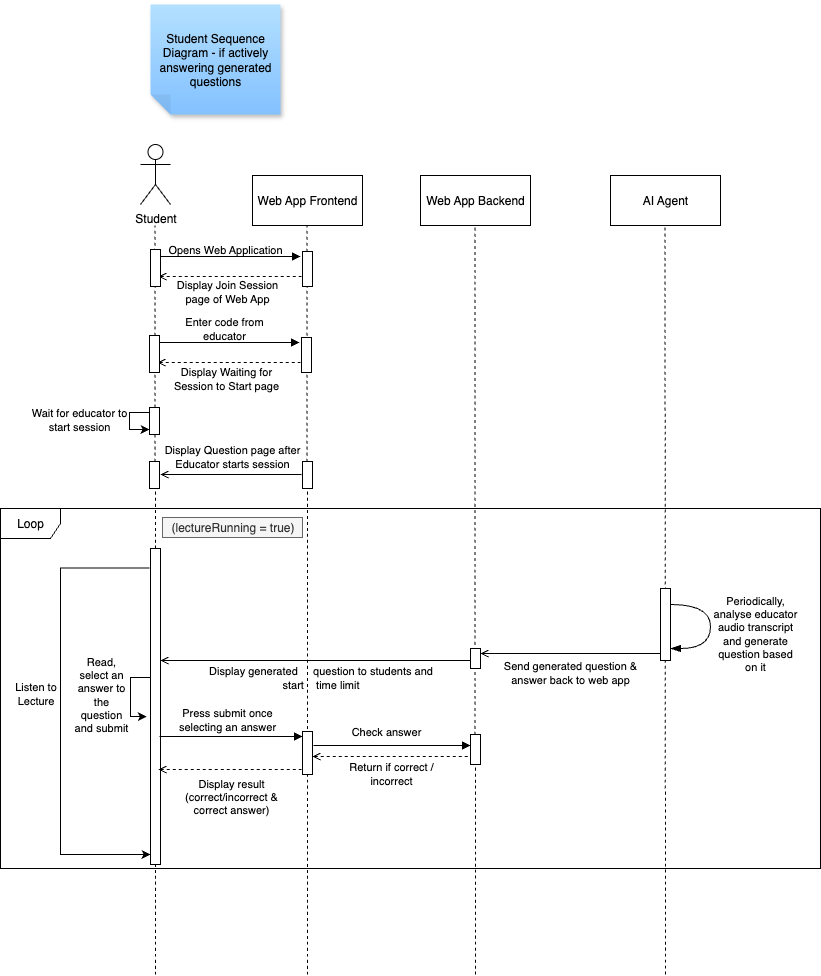

The diagram above was exported from draw.io. Its source (the exported page's mxGraphModel, read from the mxfile embedded in the PNG):
<mxGraphModel dx="1757" dy="908" grid="1" gridSize="10" guides="1" tooltips="1" connect="1" arrows="1" fold="1" page="0" pageScale="1" pageWidth="827" pageHeight="1169" math="0" shadow="0">
  <root>
    <mxCell id="0" />
    <mxCell id="1" parent="0" />
    <mxCell id="Ao89ssSzqyL96GOcYS77-10" value="" style="endArrow=none;dashed=1;html=1;rounded=0;fontSize=12;startSize=8;endSize=8;curved=1;" edge="1" parent="1" target="Ao89ssSzqyL96GOcYS77-9">
      <mxGeometry width="50" height="50" relative="1" as="geometry">
        <mxPoint x="237" y="1080" as="sourcePoint" />
        <mxPoint x="236.5" y="331" as="targetPoint" />
      </mxGeometry>
    </mxCell>
    <mxCell id="Ao89ssSzqyL96GOcYS77-8" value="" style="endArrow=none;dashed=1;html=1;rounded=0;fontSize=12;startSize=8;endSize=8;curved=1;" edge="1" parent="1" target="Ao89ssSzqyL96GOcYS77-7">
      <mxGeometry width="50" height="50" relative="1" as="geometry">
        <mxPoint x="85" y="1080" as="sourcePoint" />
        <mxPoint x="84.5" y="331" as="targetPoint" />
      </mxGeometry>
    </mxCell>
    <mxCell id="sT2Ic4GcHyTT-LVvoxkC-1" value="Student" style="shape=umlActor;verticalLabelPosition=bottom;verticalAlign=top;html=1;outlineConnect=0;" vertex="1" parent="1">
      <mxGeometry x="70" y="250" width="30" height="60" as="geometry" />
    </mxCell>
    <mxCell id="sT2Ic4GcHyTT-LVvoxkC-2" value="Web App Frontend" style="html=1;whiteSpace=wrap;" vertex="1" parent="1">
      <mxGeometry x="182" y="281" width="110" height="50" as="geometry" />
    </mxCell>
    <mxCell id="sT2Ic4GcHyTT-LVvoxkC-3" value="Web App Backend" style="html=1;whiteSpace=wrap;" vertex="1" parent="1">
      <mxGeometry x="350" y="281" width="110" height="50" as="geometry" />
    </mxCell>
    <mxCell id="sT2Ic4GcHyTT-LVvoxkC-4" value="AI Agent" style="html=1;whiteSpace=wrap;" vertex="1" parent="1">
      <mxGeometry x="540" y="281" width="110" height="50" as="geometry" />
    </mxCell>
    <mxCell id="sT2Ic4GcHyTT-LVvoxkC-5" value="" style="endArrow=none;dashed=1;html=1;rounded=0;fontSize=12;startSize=8;endSize=8;curved=1;" edge="1" parent="1" source="Ao89ssSzqyL96GOcYS77-7">
      <mxGeometry width="50" height="50" relative="1" as="geometry">
        <mxPoint x="85" y="1080" as="sourcePoint" />
        <mxPoint x="84.5" y="331" as="targetPoint" />
      </mxGeometry>
    </mxCell>
    <mxCell id="sT2Ic4GcHyTT-LVvoxkC-8" value="" style="endArrow=none;dashed=1;html=1;rounded=0;fontSize=12;startSize=8;endSize=8;curved=1;" edge="1" parent="1" source="Ao89ssSzqyL96GOcYS77-9">
      <mxGeometry width="50" height="50" relative="1" as="geometry">
        <mxPoint x="237" y="1080" as="sourcePoint" />
        <mxPoint x="236.5" y="331" as="targetPoint" />
      </mxGeometry>
    </mxCell>
    <mxCell id="sT2Ic4GcHyTT-LVvoxkC-9" value="" style="endArrow=none;dashed=1;html=1;rounded=0;fontSize=12;startSize=8;endSize=8;curved=1;" edge="1" parent="1" source="Ao89ssSzqyL96GOcYS77-21">
      <mxGeometry width="50" height="50" relative="1" as="geometry">
        <mxPoint x="405" y="1080" as="sourcePoint" />
        <mxPoint x="404.5" y="331" as="targetPoint" />
      </mxGeometry>
    </mxCell>
    <mxCell id="sT2Ic4GcHyTT-LVvoxkC-10" value="" style="endArrow=none;dashed=1;html=1;rounded=0;fontSize=12;startSize=8;endSize=8;curved=1;" edge="1" parent="1">
      <mxGeometry width="50" height="50" relative="1" as="geometry">
        <mxPoint x="595" y="1080" as="sourcePoint" />
        <mxPoint x="594.5" y="331" as="targetPoint" />
      </mxGeometry>
    </mxCell>
    <mxCell id="GNoYNhP-0xSnHcmiwrfc-1" value="" style="html=1;points=[[0,0,0,0,5],[0,1,0,0,-5],[1,0,0,0,5],[1,1,0,0,-5]];perimeter=orthogonalPerimeter;outlineConnect=0;targetShapes=umlLifeline;portConstraint=eastwest;newEdgeStyle={&quot;curved&quot;:0,&quot;rounded&quot;:0};" vertex="1" parent="1">
      <mxGeometry x="232" y="357" width="10" height="35" as="geometry" />
    </mxCell>
    <mxCell id="GNoYNhP-0xSnHcmiwrfc-2" value="" style="endArrow=block;html=1;rounded=0;endFill=1;" edge="1" parent="1">
      <mxGeometry width="50" height="50" relative="1" as="geometry">
        <mxPoint x="87" y="362" as="sourcePoint" />
        <mxPoint x="230" y="362" as="targetPoint" />
      </mxGeometry>
    </mxCell>
    <mxCell id="GNoYNhP-0xSnHcmiwrfc-3" value="Opens Web Application" style="text;html=1;align=center;verticalAlign=middle;whiteSpace=wrap;rounded=0;fontSize=11;" vertex="1" parent="1">
      <mxGeometry x="90" y="340" width="130" height="30" as="geometry" />
    </mxCell>
    <mxCell id="GNoYNhP-0xSnHcmiwrfc-4" value="" style="endArrow=none;html=1;rounded=0;endFill=0;startArrow=open;startFill=0;dashed=1;" edge="1" parent="1">
      <mxGeometry width="50" height="50" relative="1" as="geometry">
        <mxPoint x="88" y="382" as="sourcePoint" />
        <mxPoint x="231" y="382" as="targetPoint" />
      </mxGeometry>
    </mxCell>
    <mxCell id="GNoYNhP-0xSnHcmiwrfc-5" value="Display Join Session page of Web App" style="text;html=1;align=center;verticalAlign=middle;whiteSpace=wrap;rounded=0;fontSize=11;" vertex="1" parent="1">
      <mxGeometry x="92" y="382" width="130" height="30" as="geometry" />
    </mxCell>
    <mxCell id="GNoYNhP-0xSnHcmiwrfc-6" value="" style="html=1;points=[[0,0,0,0,5],[0,1,0,0,-5],[1,0,0,0,5],[1,1,0,0,-5]];perimeter=orthogonalPerimeter;outlineConnect=0;targetShapes=umlLifeline;portConstraint=eastwest;newEdgeStyle={&quot;curved&quot;:0,&quot;rounded&quot;:0};" vertex="1" parent="1">
      <mxGeometry x="80" y="355" width="10" height="37" as="geometry" />
    </mxCell>
    <mxCell id="GNoYNhP-0xSnHcmiwrfc-7" value="" style="html=1;points=[[0,0,0,0,5],[0,1,0,0,-5],[1,0,0,0,5],[1,1,0,0,-5]];perimeter=orthogonalPerimeter;outlineConnect=0;targetShapes=umlLifeline;portConstraint=eastwest;newEdgeStyle={&quot;curved&quot;:0,&quot;rounded&quot;:0};" vertex="1" parent="1">
      <mxGeometry x="231" y="443" width="10" height="35" as="geometry" />
    </mxCell>
    <mxCell id="GNoYNhP-0xSnHcmiwrfc-8" value="" style="endArrow=block;html=1;rounded=0;endFill=1;" edge="1" parent="1">
      <mxGeometry width="50" height="50" relative="1" as="geometry">
        <mxPoint x="86" y="448" as="sourcePoint" />
        <mxPoint x="229" y="448" as="targetPoint" />
      </mxGeometry>
    </mxCell>
    <mxCell id="GNoYNhP-0xSnHcmiwrfc-9" value="Enter code from &lt;br&gt;educator" style="text;html=1;align=center;verticalAlign=middle;whiteSpace=wrap;rounded=0;fontSize=11;" vertex="1" parent="1">
      <mxGeometry x="89" y="419" width="130" height="30" as="geometry" />
    </mxCell>
    <mxCell id="GNoYNhP-0xSnHcmiwrfc-10" value="" style="endArrow=none;html=1;rounded=0;endFill=0;startArrow=open;startFill=0;dashed=1;" edge="1" parent="1">
      <mxGeometry width="50" height="50" relative="1" as="geometry">
        <mxPoint x="87" y="468" as="sourcePoint" />
        <mxPoint x="230" y="468" as="targetPoint" />
      </mxGeometry>
    </mxCell>
    <mxCell id="GNoYNhP-0xSnHcmiwrfc-11" value="Display Waiting for Session to Start page" style="text;html=1;align=center;verticalAlign=middle;whiteSpace=wrap;rounded=0;fontSize=11;" vertex="1" parent="1">
      <mxGeometry x="91" y="469" width="130" height="30" as="geometry" />
    </mxCell>
    <mxCell id="GNoYNhP-0xSnHcmiwrfc-12" value="" style="html=1;points=[[0,0,0,0,5],[0,1,0,0,-5],[1,0,0,0,5],[1,1,0,0,-5]];perimeter=orthogonalPerimeter;outlineConnect=0;targetShapes=umlLifeline;portConstraint=eastwest;newEdgeStyle={&quot;curved&quot;:0,&quot;rounded&quot;:0};" vertex="1" parent="1">
      <mxGeometry x="79" y="441" width="10" height="37" as="geometry" />
    </mxCell>
    <mxCell id="BlAKCghJn1bYviXCX_5q-1" value="" style="html=1;points=[[0,0,0,0,5],[0,1,0,0,-5],[1,0,0,0,5],[1,1,0,0,-5]];perimeter=orthogonalPerimeter;outlineConnect=0;targetShapes=umlLifeline;portConstraint=eastwest;newEdgeStyle={&quot;curved&quot;:0,&quot;rounded&quot;:0};" vertex="1" parent="1">
      <mxGeometry x="79" y="513" width="10" height="27" as="geometry" />
    </mxCell>
    <mxCell id="BlAKCghJn1bYviXCX_5q-2" style="edgeStyle=elbowEdgeStyle;rounded=0;orthogonalLoop=1;jettySize=auto;html=1;entryX=0;entryY=1;entryDx=0;entryDy=-5;entryPerimeter=0;exitX=0;exitY=0;exitDx=0;exitDy=5;exitPerimeter=0;" edge="1" parent="1">
      <mxGeometry relative="1" as="geometry">
        <mxPoint x="79" y="518" as="sourcePoint" />
        <mxPoint x="79" y="535" as="targetPoint" />
        <Array as="points">
          <mxPoint x="59" y="527" />
        </Array>
      </mxGeometry>
    </mxCell>
    <mxCell id="BlAKCghJn1bYviXCX_5q-3" value="Wait for educator to start session" style="text;html=1;align=center;verticalAlign=middle;whiteSpace=wrap;rounded=0;fontSize=11;" vertex="1" parent="1">
      <mxGeometry x="-41" y="510" width="100" height="30" as="geometry" />
    </mxCell>
    <mxCell id="7XLWs5JFifG7Imf0oTqS-1" value="Loop" style="shape=umlFrame;whiteSpace=wrap;html=1;pointerEvents=0;" vertex="1" parent="1">
      <mxGeometry x="-70" y="614" width="820" height="360" as="geometry" />
    </mxCell>
    <mxCell id="7XLWs5JFifG7Imf0oTqS-2" value="(lectureRunning = true)" style="text;align=center;fontStyle=0;verticalAlign=middle;spacingLeft=3;spacingRight=3;rotatable=0;points=[[0,0.5],[1,0.5]];portConstraint=eastwest;html=1;fillColor=#f5f5f5;strokeColor=#666666;fontColor=#333333;" vertex="1" parent="1">
      <mxGeometry x="92" y="623" width="140" height="20" as="geometry" />
    </mxCell>
    <mxCell id="7XLWs5JFifG7Imf0oTqS-3" value="" style="html=1;points=[[0,0,0,0,5],[0,1,0,0,-5],[1,0,0,0,5],[1,1,0,0,-5]];perimeter=orthogonalPerimeter;outlineConnect=0;targetShapes=umlLifeline;portConstraint=eastwest;newEdgeStyle={&quot;curved&quot;:0,&quot;rounded&quot;:0};" vertex="1" parent="1">
      <mxGeometry x="590" y="694" width="10" height="72" as="geometry" />
    </mxCell>
    <mxCell id="7XLWs5JFifG7Imf0oTqS-4" value="" style="endArrow=blockThin;html=1;rounded=0;fontSize=12;startSize=8;endSize=8;curved=1;endFill=1;" edge="1" parent="1" target="7XLWs5JFifG7Imf0oTqS-3">
      <mxGeometry width="50" height="50" relative="1" as="geometry">
        <mxPoint x="600" y="710" as="sourcePoint" />
        <mxPoint x="690" y="710" as="targetPoint" />
        <Array as="points">
          <mxPoint x="640" y="710" />
          <mxPoint x="640" y="754" />
        </Array>
      </mxGeometry>
    </mxCell>
    <mxCell id="7XLWs5JFifG7Imf0oTqS-5" value="Periodically, analyse educator audio transcript and generate question based on it" style="text;html=1;align=center;verticalAlign=middle;whiteSpace=wrap;rounded=0;fontSize=11;" vertex="1" parent="1">
      <mxGeometry x="640" y="689.25" width="90" height="99.5" as="geometry" />
    </mxCell>
    <mxCell id="7XLWs5JFifG7Imf0oTqS-6" value="" style="endArrow=none;html=1;rounded=0;endFill=0;startArrow=open;startFill=0;exitX=1;exitY=0;exitDx=0;exitDy=5;exitPerimeter=0;" edge="1" parent="1" source="7XLWs5JFifG7Imf0oTqS-8">
      <mxGeometry width="50" height="50" relative="1" as="geometry">
        <mxPoint x="447" y="759" as="sourcePoint" />
        <mxPoint x="590" y="759" as="targetPoint" />
      </mxGeometry>
    </mxCell>
    <mxCell id="7XLWs5JFifG7Imf0oTqS-7" value="Send generated question &amp;amp; answer back to web app" style="text;html=1;align=center;verticalAlign=middle;whiteSpace=wrap;rounded=0;fontSize=11;fillColor=none;" vertex="1" parent="1">
      <mxGeometry x="421" y="761" width="158" height="34" as="geometry" />
    </mxCell>
    <mxCell id="7XLWs5JFifG7Imf0oTqS-8" value="" style="html=1;points=[[0,0,0,0,5],[0,1,0,0,-5],[1,0,0,0,5],[1,1,0,0,-5]];perimeter=orthogonalPerimeter;outlineConnect=0;targetShapes=umlLifeline;portConstraint=eastwest;newEdgeStyle={&quot;curved&quot;:0,&quot;rounded&quot;:0};" vertex="1" parent="1">
      <mxGeometry x="400" y="754" width="10" height="20" as="geometry" />
    </mxCell>
    <mxCell id="trSyVoxj3PXUaDT6ZJWU-1" value="" style="html=1;points=[[0,0,0,0,5],[0,1,0,0,-5],[1,0,0,0,5],[1,1,0,0,-5]];perimeter=orthogonalPerimeter;outlineConnect=0;targetShapes=umlLifeline;portConstraint=eastwest;newEdgeStyle={&quot;curved&quot;:0,&quot;rounded&quot;:0};" vertex="1" parent="1">
      <mxGeometry x="80" y="654" width="10" height="316" as="geometry" />
    </mxCell>
    <mxCell id="trSyVoxj3PXUaDT6ZJWU-2" style="edgeStyle=elbowEdgeStyle;rounded=0;orthogonalLoop=1;jettySize=auto;html=1;exitX=0;exitY=0;exitDx=0;exitDy=5;exitPerimeter=0;" edge="1" parent="1" target="trSyVoxj3PXUaDT6ZJWU-1">
      <mxGeometry relative="1" as="geometry">
        <mxPoint x="79" y="673.5" as="sourcePoint" />
        <mxPoint x="80" y="804.5" as="targetPoint" />
        <Array as="points">
          <mxPoint x="-10" y="960" />
        </Array>
      </mxGeometry>
    </mxCell>
    <mxCell id="Ao89ssSzqyL96GOcYS77-1" value="Listen&amp;nbsp;&lt;span style=&quot;background-color: transparent; color: light-dark(rgb(0, 0, 0), rgb(255, 255, 255));&quot;&gt;to Lecture&lt;/span&gt;" style="text;html=1;align=center;verticalAlign=middle;whiteSpace=wrap;rounded=0;fontSize=11;" vertex="1" parent="1">
      <mxGeometry x="-64" y="774" width="59" height="50" as="geometry" />
    </mxCell>
    <mxCell id="Ao89ssSzqyL96GOcYS77-2" value="" style="endArrow=none;html=1;rounded=0;endFill=0;startArrow=open;startFill=0;" edge="1" parent="1" source="trSyVoxj3PXUaDT6ZJWU-1">
      <mxGeometry width="50" height="50" relative="1" as="geometry">
        <mxPoint x="242" y="766" as="sourcePoint" />
        <mxPoint x="400" y="766" as="targetPoint" />
      </mxGeometry>
    </mxCell>
    <mxCell id="Ao89ssSzqyL96GOcYS77-3" value="Display generated&amp;nbsp; &amp;nbsp; &amp;nbsp;question to students and&lt;br&gt;start&amp;nbsp; &amp;nbsp; time limit" style="text;html=1;align=center;verticalAlign=middle;whiteSpace=wrap;rounded=0;fontSize=11;fillColor=none;" vertex="1" parent="1">
      <mxGeometry x="133" y="766" width="235" height="34" as="geometry" />
    </mxCell>
    <mxCell id="Ao89ssSzqyL96GOcYS77-7" value="" style="html=1;points=[[0,0,0,0,5],[0,1,0,0,-5],[1,0,0,0,5],[1,1,0,0,-5]];perimeter=orthogonalPerimeter;outlineConnect=0;targetShapes=umlLifeline;portConstraint=eastwest;newEdgeStyle={&quot;curved&quot;:0,&quot;rounded&quot;:0};" vertex="1" parent="1">
      <mxGeometry x="79" y="567" width="10" height="27" as="geometry" />
    </mxCell>
    <mxCell id="Ao89ssSzqyL96GOcYS77-9" value="" style="html=1;points=[[0,0,0,0,5],[0,1,0,0,-5],[1,0,0,0,5],[1,1,0,0,-5]];perimeter=orthogonalPerimeter;outlineConnect=0;targetShapes=umlLifeline;portConstraint=eastwest;newEdgeStyle={&quot;curved&quot;:0,&quot;rounded&quot;:0};" vertex="1" parent="1">
      <mxGeometry x="232" y="567" width="10" height="27" as="geometry" />
    </mxCell>
    <mxCell id="Ao89ssSzqyL96GOcYS77-11" value="" style="endArrow=none;html=1;rounded=0;endFill=0;startArrow=open;startFill=0;exitX=1;exitY=0;exitDx=0;exitDy=5;exitPerimeter=0;" edge="1" parent="1">
      <mxGeometry width="50" height="50" relative="1" as="geometry">
        <mxPoint x="90" y="580" as="sourcePoint" />
        <mxPoint x="231" y="580" as="targetPoint" />
      </mxGeometry>
    </mxCell>
    <mxCell id="Ao89ssSzqyL96GOcYS77-12" value="Display Question page after Educator starts session" style="text;html=1;align=center;verticalAlign=middle;whiteSpace=wrap;rounded=0;fontSize=11;" vertex="1" parent="1">
      <mxGeometry x="92" y="547" width="140" height="30" as="geometry" />
    </mxCell>
    <mxCell id="Ao89ssSzqyL96GOcYS77-14" style="edgeStyle=elbowEdgeStyle;rounded=0;orthogonalLoop=1;jettySize=auto;html=1;entryX=-0.36;entryY=0.532;entryDx=0;entryDy=0;entryPerimeter=0;exitX=0;exitY=0;exitDx=0;exitDy=5;exitPerimeter=0;" edge="1" parent="1" target="trSyVoxj3PXUaDT6ZJWU-1">
      <mxGeometry relative="1" as="geometry">
        <mxPoint x="80" y="783" as="sourcePoint" />
        <mxPoint x="80" y="800" as="targetPoint" />
        <Array as="points">
          <mxPoint x="60" y="830" />
        </Array>
      </mxGeometry>
    </mxCell>
    <mxCell id="Ao89ssSzqyL96GOcYS77-15" value="Read, select an answer to the question and submit" style="text;html=1;align=center;verticalAlign=middle;whiteSpace=wrap;rounded=0;fontSize=11;" vertex="1" parent="1">
      <mxGeometry x="2" y="760" width="58" height="80" as="geometry" />
    </mxCell>
    <mxCell id="Ao89ssSzqyL96GOcYS77-16" value="" style="html=1;points=[[0,0,0,0,5],[0,1,0,0,-5],[1,0,0,0,5],[1,1,0,0,-5]];perimeter=orthogonalPerimeter;outlineConnect=0;targetShapes=umlLifeline;portConstraint=eastwest;newEdgeStyle={&quot;curved&quot;:0,&quot;rounded&quot;:0};" vertex="1" parent="1">
      <mxGeometry x="232" y="837" width="10" height="43" as="geometry" />
    </mxCell>
    <mxCell id="Ao89ssSzqyL96GOcYS77-17" value="" style="endArrow=block;html=1;rounded=0;endFill=1;" edge="1" parent="1">
      <mxGeometry width="50" height="50" relative="1" as="geometry">
        <mxPoint x="89" y="842" as="sourcePoint" />
        <mxPoint x="232" y="842" as="targetPoint" />
      </mxGeometry>
    </mxCell>
    <mxCell id="Ao89ssSzqyL96GOcYS77-18" value="Press submit once selecting an answer" style="text;html=1;align=center;verticalAlign=middle;whiteSpace=wrap;rounded=0;fontSize=11;" vertex="1" parent="1">
      <mxGeometry x="92" y="810" width="130" height="30" as="geometry" />
    </mxCell>
    <mxCell id="Ao89ssSzqyL96GOcYS77-19" value="" style="endArrow=none;html=1;rounded=0;endFill=0;startArrow=open;startFill=0;dashed=1;" edge="1" parent="1">
      <mxGeometry width="50" height="50" relative="1" as="geometry">
        <mxPoint x="88" y="875" as="sourcePoint" />
        <mxPoint x="231" y="875" as="targetPoint" />
      </mxGeometry>
    </mxCell>
    <mxCell id="Ao89ssSzqyL96GOcYS77-20" value="Display result (correct/incorrect &amp;amp; correct answer)" style="text;html=1;align=center;verticalAlign=middle;whiteSpace=wrap;rounded=0;fontSize=11;" vertex="1" parent="1">
      <mxGeometry x="96" y="881" width="130" height="41" as="geometry" />
    </mxCell>
    <mxCell id="Ao89ssSzqyL96GOcYS77-22" value="" style="endArrow=none;dashed=1;html=1;rounded=0;fontSize=12;startSize=8;endSize=8;curved=1;" edge="1" parent="1" target="Ao89ssSzqyL96GOcYS77-21">
      <mxGeometry width="50" height="50" relative="1" as="geometry">
        <mxPoint x="405" y="1080" as="sourcePoint" />
        <mxPoint x="404.5" y="331" as="targetPoint" />
      </mxGeometry>
    </mxCell>
    <mxCell id="Ao89ssSzqyL96GOcYS77-21" value="" style="html=1;points=[[0,0,0,0,5],[0,1,0,0,-5],[1,0,0,0,5],[1,1,0,0,-5]];perimeter=orthogonalPerimeter;outlineConnect=0;targetShapes=umlLifeline;portConstraint=eastwest;newEdgeStyle={&quot;curved&quot;:0,&quot;rounded&quot;:0};" vertex="1" parent="1">
      <mxGeometry x="400" y="840" width="10" height="30" as="geometry" />
    </mxCell>
    <mxCell id="Ao89ssSzqyL96GOcYS77-24" value="" style="endArrow=block;html=1;rounded=0;endFill=1;" edge="1" parent="1">
      <mxGeometry width="50" height="50" relative="1" as="geometry">
        <mxPoint x="243" y="851" as="sourcePoint" />
        <mxPoint x="400" y="851" as="targetPoint" />
      </mxGeometry>
    </mxCell>
    <mxCell id="Ao89ssSzqyL96GOcYS77-25" value="Check answer" style="text;html=1;align=center;verticalAlign=middle;whiteSpace=wrap;rounded=0;fontSize=11;" vertex="1" parent="1">
      <mxGeometry x="251" y="822" width="130" height="30" as="geometry" />
    </mxCell>
    <mxCell id="Ao89ssSzqyL96GOcYS77-26" value="" style="endArrow=none;html=1;rounded=0;endFill=0;startArrow=open;startFill=0;dashed=1;" edge="1" parent="1">
      <mxGeometry width="50" height="50" relative="1" as="geometry">
        <mxPoint x="242" y="862" as="sourcePoint" />
        <mxPoint x="400" y="862" as="targetPoint" />
      </mxGeometry>
    </mxCell>
    <mxCell id="Ao89ssSzqyL96GOcYS77-27" value="Return if correct / incorrect" style="text;html=1;align=center;verticalAlign=middle;whiteSpace=wrap;rounded=0;fontSize=11;" vertex="1" parent="1">
      <mxGeometry x="256" y="864" width="130" height="30" as="geometry" />
    </mxCell>
    <mxCell id="Ao89ssSzqyL96GOcYS77-28" value="Student Sequence Diagram - if actively answering generated questions" style="shape=note;whiteSpace=wrap;html=1;backgroundOutline=1;fontColor=#000000;darkOpacity=0.05;fillColor=#B3E0FF;strokeColor=none;fillStyle=solid;direction=west;gradientDirection=north;gradientColor=#83C1FF;shadow=1;size=20;pointerEvents=1;" vertex="1" parent="1">
      <mxGeometry x="80" y="110" width="130" height="110" as="geometry" />
    </mxCell>
  </root>
</mxGraphModel>